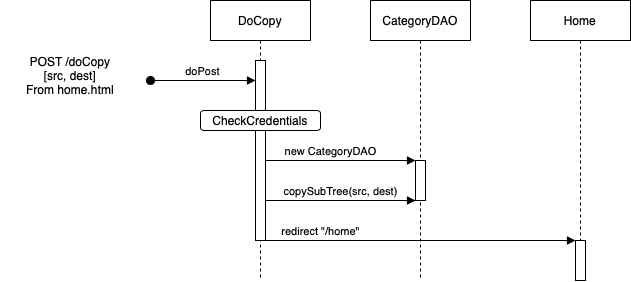

The diagram above was exported from draw.io. Its source (the exported page's mxGraphModel, read from the mxfile embedded in the PNG):
<mxGraphModel dx="816" dy="480" grid="1" gridSize="10" guides="1" tooltips="1" connect="1" arrows="1" fold="1" page="1" pageScale="1" pageWidth="3300" pageHeight="4681" math="0" shadow="0">
  <root>
    <mxCell id="0" />
    <mxCell id="1" parent="0" />
    <mxCell id="_usqWDy4Dy1-f790LPx3-1" value="DoCopy" style="shape=umlLifeline;perimeter=lifelinePerimeter;whiteSpace=wrap;html=1;container=1;dropTarget=0;collapsible=0;recursiveResize=0;outlineConnect=0;portConstraint=eastwest;newEdgeStyle={&quot;edgeStyle&quot;:&quot;elbowEdgeStyle&quot;,&quot;elbow&quot;:&quot;vertical&quot;,&quot;curved&quot;:0,&quot;rounded&quot;:0};" vertex="1" parent="1">
      <mxGeometry x="290" y="40" width="100" height="280" as="geometry" />
    </mxCell>
    <mxCell id="_usqWDy4Dy1-f790LPx3-2" value="" style="html=1;points=[];perimeter=orthogonalPerimeter;outlineConnect=0;targetShapes=umlLifeline;portConstraint=eastwest;newEdgeStyle={&quot;edgeStyle&quot;:&quot;elbowEdgeStyle&quot;,&quot;elbow&quot;:&quot;vertical&quot;,&quot;curved&quot;:0,&quot;rounded&quot;:0};" vertex="1" parent="_usqWDy4Dy1-f790LPx3-1">
      <mxGeometry x="45" y="60" width="10" height="180" as="geometry" />
    </mxCell>
    <mxCell id="_usqWDy4Dy1-f790LPx3-3" value="CategoryDAO" style="shape=umlLifeline;perimeter=lifelinePerimeter;whiteSpace=wrap;html=1;container=1;dropTarget=0;collapsible=0;recursiveResize=0;outlineConnect=0;portConstraint=eastwest;newEdgeStyle={&quot;edgeStyle&quot;:&quot;elbowEdgeStyle&quot;,&quot;elbow&quot;:&quot;vertical&quot;,&quot;curved&quot;:0,&quot;rounded&quot;:0};" vertex="1" parent="1">
      <mxGeometry x="450" y="40" width="100" height="280" as="geometry" />
    </mxCell>
    <mxCell id="_usqWDy4Dy1-f790LPx3-4" value="" style="html=1;points=[];perimeter=orthogonalPerimeter;outlineConnect=0;targetShapes=umlLifeline;portConstraint=eastwest;newEdgeStyle={&quot;edgeStyle&quot;:&quot;elbowEdgeStyle&quot;,&quot;elbow&quot;:&quot;vertical&quot;,&quot;curved&quot;:0,&quot;rounded&quot;:0};" vertex="1" parent="_usqWDy4Dy1-f790LPx3-3">
      <mxGeometry x="45" y="160" width="10" height="40" as="geometry" />
    </mxCell>
    <mxCell id="_usqWDy4Dy1-f790LPx3-5" value="Home" style="shape=umlLifeline;perimeter=lifelinePerimeter;whiteSpace=wrap;html=1;container=1;dropTarget=0;collapsible=0;recursiveResize=0;outlineConnect=0;portConstraint=eastwest;newEdgeStyle={&quot;edgeStyle&quot;:&quot;elbowEdgeStyle&quot;,&quot;elbow&quot;:&quot;vertical&quot;,&quot;curved&quot;:0,&quot;rounded&quot;:0};" vertex="1" parent="1">
      <mxGeometry x="610" y="40" width="100" height="240" as="geometry" />
    </mxCell>
    <mxCell id="_usqWDy4Dy1-f790LPx3-6" value="doPost" style="html=1;verticalAlign=bottom;startArrow=oval;startFill=1;endArrow=block;startSize=8;edgeStyle=elbowEdgeStyle;elbow=vertical;curved=0;rounded=0;" edge="1" parent="1" target="_usqWDy4Dy1-f790LPx3-2">
      <mxGeometry width="60" relative="1" as="geometry">
        <mxPoint x="230" y="120" as="sourcePoint" />
        <mxPoint x="290" y="120" as="targetPoint" />
      </mxGeometry>
    </mxCell>
    <mxCell id="_usqWDy4Dy1-f790LPx3-7" value="POST /doCopy&lt;br&gt;[src, dest]&lt;br&gt;From home.html" style="text;html=1;strokeColor=none;fillColor=none;align=center;verticalAlign=middle;whiteSpace=wrap;rounded=0;" vertex="1" parent="1">
      <mxGeometry x="80" y="90" width="140" height="50" as="geometry" />
    </mxCell>
    <mxCell id="_usqWDy4Dy1-f790LPx3-8" value="new CategoryDAO" style="html=1;verticalAlign=bottom;endArrow=block;edgeStyle=elbowEdgeStyle;elbow=vertical;curved=0;rounded=0;" edge="1" parent="1" source="_usqWDy4Dy1-f790LPx3-2" target="_usqWDy4Dy1-f790LPx3-4">
      <mxGeometry x="-0.1333" width="80" relative="1" as="geometry">
        <mxPoint x="410" y="140" as="sourcePoint" />
        <mxPoint x="490" y="140" as="targetPoint" />
        <Array as="points">
          <mxPoint x="450" y="200" />
          <mxPoint x="450" y="160" />
          <mxPoint x="490" y="200" />
          <mxPoint x="480" y="140" />
        </Array>
        <mxPoint as="offset" />
      </mxGeometry>
    </mxCell>
    <mxCell id="_usqWDy4Dy1-f790LPx3-9" value="copySubTree(src, dest)" style="html=1;verticalAlign=bottom;endArrow=block;edgeStyle=elbowEdgeStyle;elbow=vertical;curved=0;rounded=0;" edge="1" parent="1" source="_usqWDy4Dy1-f790LPx3-2" target="_usqWDy4Dy1-f790LPx3-4">
      <mxGeometry width="80" relative="1" as="geometry">
        <mxPoint x="380" y="200" as="sourcePoint" />
        <mxPoint x="460" y="200" as="targetPoint" />
        <Array as="points">
          <mxPoint x="480" y="240" />
          <mxPoint x="450" y="200" />
        </Array>
        <mxPoint as="offset" />
      </mxGeometry>
    </mxCell>
    <mxCell id="_usqWDy4Dy1-f790LPx3-10" value="redirect &quot;/home&quot;" style="html=1;verticalAlign=bottom;endArrow=block;edgeStyle=elbowEdgeStyle;elbow=vertical;curved=0;rounded=0;" edge="1" parent="1" source="_usqWDy4Dy1-f790LPx3-2" target="_usqWDy4Dy1-f790LPx3-12">
      <mxGeometry x="-0.6452" width="80" relative="1" as="geometry">
        <mxPoint x="550" y="240" as="sourcePoint" />
        <mxPoint x="630" y="240" as="targetPoint" />
        <Array as="points">
          <mxPoint x="580" y="280" />
          <mxPoint x="450" y="240" />
        </Array>
        <mxPoint as="offset" />
      </mxGeometry>
    </mxCell>
    <mxCell id="_usqWDy4Dy1-f790LPx3-11" value="CheckCredentials" style="rounded=1;whiteSpace=wrap;html=1;" vertex="1" parent="1">
      <mxGeometry x="280" y="150" width="120" height="20" as="geometry" />
    </mxCell>
    <mxCell id="_usqWDy4Dy1-f790LPx3-12" value="" style="html=1;points=[];perimeter=orthogonalPerimeter;outlineConnect=0;targetShapes=umlLifeline;portConstraint=eastwest;newEdgeStyle={&quot;edgeStyle&quot;:&quot;elbowEdgeStyle&quot;,&quot;elbow&quot;:&quot;vertical&quot;,&quot;curved&quot;:0,&quot;rounded&quot;:0};" vertex="1" parent="1">
      <mxGeometry x="655" y="280" width="10" height="40" as="geometry" />
    </mxCell>
  </root>
</mxGraphModel>